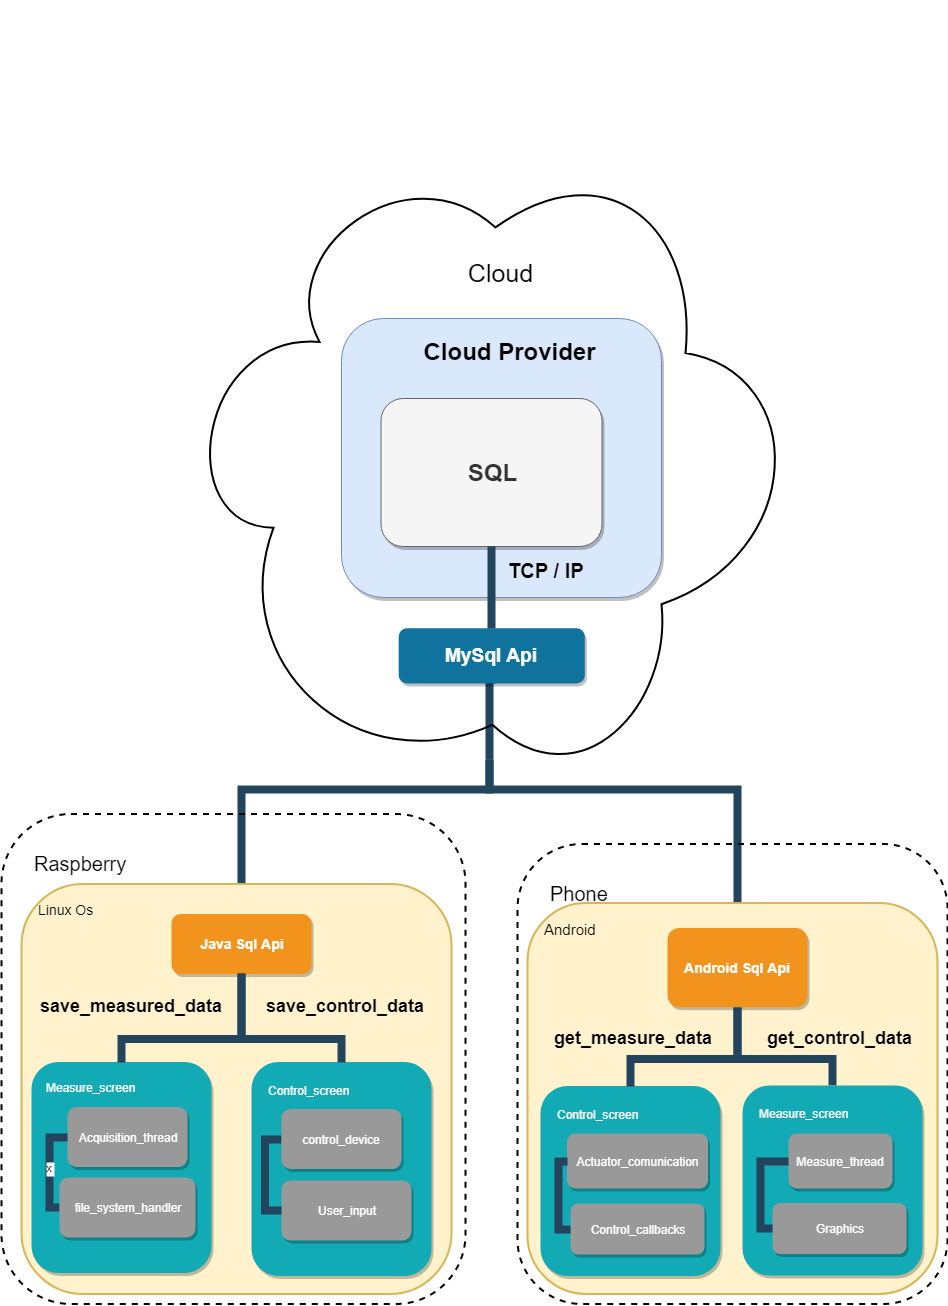

The diagram above was exported from draw.io. Its source (the exported page's mxGraphModel, read from the mxfile embedded in the PNG):
<mxGraphModel dx="788" dy="1620" grid="1" gridSize="10" guides="1" tooltips="1" connect="1" arrows="1" fold="1" page="1" pageScale="1" pageWidth="827" pageHeight="1169" math="0" shadow="0">
  <root>
    <mxCell id="0" />
    <mxCell id="1" parent="0" />
    <mxCell id="230" value="" style="edgeStyle=elbowEdgeStyle;elbow=vertical;rounded=0;fontColor=#000000;endArrow=none;endFill=0;strokeWidth=8;strokeColor=#23445D;entryX=0.5;entryY=0;" parent="1" target="4" edge="1">
      <mxGeometry width="100" height="100" relative="1" as="geometry">
        <mxPoint x="770" y="-19" as="sourcePoint" />
        <mxPoint x="250" y="-79" as="targetPoint" />
        <Array as="points">
          <mxPoint x="460" y="11" />
        </Array>
      </mxGeometry>
    </mxCell>
    <mxCell id="1babc12fb7038f56-257" value="" style="edgeStyle=elbowEdgeStyle;elbow=vertical;rounded=0;fontColor=#000000;endArrow=none;endFill=0;strokeWidth=8;strokeColor=#23445D;exitX=0.5;exitY=1;" parent="1" source="1babc12fb7038f56-239" edge="1">
      <mxGeometry width="100" height="100" relative="1" as="geometry">
        <mxPoint x="863" y="-19" as="sourcePoint" />
        <mxPoint x="770" y="-19" as="targetPoint" />
        <Array as="points">
          <mxPoint x="810" y="-129" />
        </Array>
      </mxGeometry>
    </mxCell>
    <mxCell id="2469991e5fe97ef1-230" value="" style="group" parent="1" vertex="1" connectable="0">
      <mxGeometry x="468" y="-770" width="632" height="783" as="geometry" />
    </mxCell>
    <mxCell id="1babc12fb7038f56-235" value="" style="ellipse;shape=cloud;whiteSpace=wrap;html=1;strokeColor=#000000;strokeWidth=2;fillColor=none;fontSize=14;fontColor=#000000;align=center;rotation=42;" parent="2469991e5fe97ef1-230" vertex="1">
      <mxGeometry x="6" y="107" width="601" height="676" as="geometry" />
    </mxCell>
    <mxCell id="1babc12fb7038f56-236" value="Cloud Provider" style="whiteSpace=wrap;rounded=1;shadow=1;fillColor=#dae8fc;strokeColor=#6c8ebf;fontColor=#000000;fontStyle=1;fontSize=24;align=center;verticalAlign=top;spacingTop=12;spacingLeft=17;" parent="2469991e5fe97ef1-230" vertex="1">
      <mxGeometry x="154" y="310" width="320" height="279" as="geometry" />
    </mxCell>
    <mxCell id="1babc12fb7038f56-239" value="MySql Api" style="whiteSpace=wrap;rounded=1;shadow=1;fillColor=#10739E;strokeColor=none;fontColor=#FFFFFF;fontStyle=1;fontSize=19;" parent="2469991e5fe97ef1-230" vertex="1">
      <mxGeometry x="211.18181818181824" y="619.8498683055311" width="186.13636363636365" height="55.150131694468826" as="geometry" />
    </mxCell>
    <mxCell id="1babc12fb7038f56-243" value="SQL" style="whiteSpace=wrap;rounded=1;shadow=1;fillColor=#f5f5f5;strokeColor=#666666;fontStyle=1;fontSize=24;fontColor=#333333;" parent="2469991e5fe97ef1-230" vertex="1">
      <mxGeometry x="193.5" y="390" width="221" height="148" as="geometry" />
    </mxCell>
    <mxCell id="cf32807247a92c5-240" value="&lt;font style=&quot;font-size: 25px&quot;&gt;Cloud&lt;/font&gt;" style="text;html=1;strokeColor=none;fillColor=none;align=center;verticalAlign=middle;whiteSpace=wrap;rounded=0;dashed=1;fontSize=14;fontColor=#000000;strokeWidth=2;" parent="2469991e5fe97ef1-230" vertex="1">
      <mxGeometry x="243.77272727272728" y="240" width="137.45454545454547" height="48.78665496049165" as="geometry" />
    </mxCell>
    <mxCell id="QDOyPvMsYlcOVEwfNK3H-236" value="" style="edgeStyle=elbowEdgeStyle;elbow=vertical;rounded=0;fontColor=#000000;endArrow=none;endFill=0;strokeWidth=8;strokeColor=#23445D;entryX=0.5;entryY=1;entryDx=0;entryDy=0;exitX=0.5;exitY=0;exitDx=0;exitDy=0;" parent="2469991e5fe97ef1-230" source="1babc12fb7038f56-239" target="1babc12fb7038f56-243" edge="1">
      <mxGeometry width="100" height="100" relative="1" as="geometry">
        <mxPoint x="227.35294117647072" y="547.6470588235295" as="sourcePoint" />
        <mxPoint x="463.5714285714289" y="145.42857142857156" as="targetPoint" />
        <Array as="points" />
      </mxGeometry>
    </mxCell>
    <mxCell id="aeeFR-cQMZHk45wHiec0-230" value="&lt;b&gt;TCP / IP&lt;br&gt;&lt;/b&gt;" style="text;html=1;resizable=0;points=[];align=center;verticalAlign=middle;labelBackgroundColor=none;fontSize=20;" parent="2469991e5fe97ef1-230" vertex="1" connectable="0">
      <mxGeometry x="412" y="560" as="geometry">
        <mxPoint x="-54" y="1" as="offset" />
      </mxGeometry>
    </mxCell>
    <mxCell id="229" value="" style="edgeStyle=elbowEdgeStyle;elbow=vertical;rounded=0;fontColor=#000000;endArrow=none;endFill=0;strokeWidth=8;strokeColor=#23445D;entryX=0.5;entryY=0;entryDx=0;entryDy=0;" parent="1" target="3" edge="1">
      <mxGeometry width="100" height="100" relative="1" as="geometry">
        <mxPoint x="770" y="-19" as="sourcePoint" />
        <mxPoint x="-170" y="41" as="targetPoint" />
        <Array as="points">
          <mxPoint x="-40" y="11" />
        </Array>
      </mxGeometry>
    </mxCell>
    <mxCell id="PESJAIdwuHVRxwSGj9IT-236" value="" style="group" parent="1" vertex="1" connectable="0">
      <mxGeometry x="798" y="65.5" width="430" height="460" as="geometry" />
    </mxCell>
    <mxCell id="PESJAIdwuHVRxwSGj9IT-235" value="" style="group" parent="PESJAIdwuHVRxwSGj9IT-236" vertex="1" connectable="0">
      <mxGeometry width="430" height="460" as="geometry" />
    </mxCell>
    <mxCell id="cf32807247a92c5-259" value="&lt;font style=&quot;font-size: 20px&quot;&gt;Phone&lt;/font&gt;" style="rounded=1;whiteSpace=wrap;html=1;strokeColor=#000000;strokeWidth=2;fillColor=none;fontSize=14;fontColor=#000000;align=left;dashed=1;verticalAlign=top;spacingTop=30;spacingLeft=30;" parent="PESJAIdwuHVRxwSGj9IT-235" vertex="1">
      <mxGeometry width="430" height="460" as="geometry" />
    </mxCell>
    <mxCell id="QDOyPvMsYlcOVEwfNK3H-237" value="&lt;font style=&quot;font-size: 15px&quot;&gt;Android&lt;br&gt;&lt;br&gt;&lt;/font&gt;" style="rounded=1;whiteSpace=wrap;html=1;strokeColor=#d6b656;strokeWidth=2;fillColor=#fff2cc;fontSize=14;fontColor=#000000;align=left;verticalAlign=top;spacingLeft=14;spacingTop=10;" parent="PESJAIdwuHVRxwSGj9IT-235" vertex="1">
      <mxGeometry x="10" y="59" width="410" height="391" as="geometry" />
    </mxCell>
    <mxCell id="aeeFR-cQMZHk45wHiec0-232" value="Control_screen" style="whiteSpace=wrap;rounded=1;fillColor=#12AAB5;strokeColor=none;shadow=1;fontColor=#FFFFFF;align=left;verticalAlign=top;spacingLeft=15;spacingTop=15;" parent="PESJAIdwuHVRxwSGj9IT-235" vertex="1">
      <mxGeometry x="23" y="242" width="180" height="190" as="geometry" />
    </mxCell>
    <mxCell id="4" value="Android Sql Api" style="whiteSpace=wrap;rounded=1;fillColor=#F2931E;strokeColor=none;shadow=1;fontColor=#FFFFFF;fontStyle=1;fontSize=14" parent="PESJAIdwuHVRxwSGj9IT-235" vertex="1">
      <mxGeometry x="150" y="83.94893617021248" width="140" height="79.27659574468085" as="geometry" />
    </mxCell>
    <mxCell id="45" value="Actuator_comunication" style="whiteSpace=wrap;rounded=1;fillColor=#999999;strokeColor=none;shadow=1;fontColor=#FFFFFF;fontStyle=0" parent="PESJAIdwuHVRxwSGj9IT-235" vertex="1">
      <mxGeometry x="49.5" y="289.5" width="141" height="55" as="geometry" />
    </mxCell>
    <mxCell id="116" value="" style="edgeStyle=elbowEdgeStyle;elbow=vertical;rounded=0;fontColor=#000000;endArrow=none;endFill=0;strokeWidth=8;strokeColor=#23445D;exitX=0.5;exitY=1;entryX=0.5;entryY=0;entryDx=0;entryDy=0;" parent="PESJAIdwuHVRxwSGj9IT-235" source="4" target="aeeFR-cQMZHk45wHiec0-232" edge="1">
      <mxGeometry width="100" height="100" relative="1" as="geometry">
        <mxPoint x="230" y="102.96914893617023" as="sourcePoint" />
        <mxPoint x="130" y="251" as="targetPoint" />
        <Array as="points">
          <mxPoint x="172" y="215" />
        </Array>
      </mxGeometry>
    </mxCell>
    <mxCell id="117" value="" style="edgeStyle=elbowEdgeStyle;elbow=vertical;rounded=0;fontColor=#000000;endArrow=none;endFill=0;strokeWidth=8;strokeColor=#23445D;exitX=0.5;exitY=1;entryX=0.5;entryY=0;entryDx=0;entryDy=0;" parent="PESJAIdwuHVRxwSGj9IT-235" source="4" target="aeeFR-cQMZHk45wHiec0-239" edge="1">
      <mxGeometry width="100" height="100" relative="1" as="geometry">
        <mxPoint x="230" y="102.96914893617023" as="sourcePoint" />
        <mxPoint x="330.3103448275863" y="257.9310344827586" as="targetPoint" />
        <Array as="points">
          <mxPoint x="272" y="215" />
        </Array>
      </mxGeometry>
    </mxCell>
    <mxCell id="aeeFR-cQMZHk45wHiec0-233" value="Control_callbacks" style="whiteSpace=wrap;rounded=1;fillColor=#999999;strokeColor=none;shadow=1;fontColor=#FFFFFF;fontStyle=0" parent="PESJAIdwuHVRxwSGj9IT-235" vertex="1">
      <mxGeometry x="53" y="359.5" width="134" height="51" as="geometry" />
    </mxCell>
    <mxCell id="aeeFR-cQMZHk45wHiec0-238" value="" style="edgeStyle=elbowEdgeStyle;elbow=horizontal;rounded=0;fontColor=#000000;endArrow=none;endFill=0;strokeWidth=8;strokeColor=#23445D;exitX=0;exitY=0.5;entryX=0;entryY=0.5;entryDx=0;entryDy=0;exitDx=0;exitDy=0;" parent="PESJAIdwuHVRxwSGj9IT-235" source="aeeFR-cQMZHk45wHiec0-233" target="45" edge="1">
      <mxGeometry width="100" height="100" relative="1" as="geometry">
        <mxPoint x="57.75862068965512" y="383.18965517241395" as="sourcePoint" />
        <mxPoint x="57.999999999999545" y="303.5" as="targetPoint" />
        <Array as="points">
          <mxPoint x="41" y="353" />
        </Array>
      </mxGeometry>
    </mxCell>
    <mxCell id="aeeFR-cQMZHk45wHiec0-239" value="Measure_screen" style="whiteSpace=wrap;rounded=1;fillColor=#12AAB5;strokeColor=none;shadow=1;fontColor=#FFFFFF;align=left;verticalAlign=top;spacingLeft=15;spacingTop=15;" parent="PESJAIdwuHVRxwSGj9IT-235" vertex="1">
      <mxGeometry x="225" y="241.5" width="180" height="190" as="geometry" />
    </mxCell>
    <mxCell id="aeeFR-cQMZHk45wHiec0-240" value="Measure_thread" style="whiteSpace=wrap;rounded=1;fillColor=#999999;strokeColor=none;shadow=1;fontColor=#FFFFFF;fontStyle=0" parent="PESJAIdwuHVRxwSGj9IT-235" vertex="1">
      <mxGeometry x="271" y="289.5" width="104" height="55" as="geometry" />
    </mxCell>
    <mxCell id="aeeFR-cQMZHk45wHiec0-241" value="Graphics" style="whiteSpace=wrap;rounded=1;fillColor=#999999;strokeColor=none;shadow=1;fontColor=#FFFFFF;fontStyle=0" parent="PESJAIdwuHVRxwSGj9IT-235" vertex="1">
      <mxGeometry x="255" y="359" width="134" height="51" as="geometry" />
    </mxCell>
    <mxCell id="aeeFR-cQMZHk45wHiec0-242" value="" style="edgeStyle=elbowEdgeStyle;elbow=horizontal;rounded=0;fontColor=#000000;endArrow=none;endFill=0;strokeWidth=8;strokeColor=#23445D;exitX=0;exitY=0.5;entryX=0;entryY=0.5;entryDx=0;entryDy=0;exitDx=0;exitDy=0;" parent="PESJAIdwuHVRxwSGj9IT-235" source="aeeFR-cQMZHk45wHiec0-241" target="aeeFR-cQMZHk45wHiec0-240" edge="1">
      <mxGeometry width="100" height="100" relative="1" as="geometry">
        <mxPoint x="-558.2413793103449" y="253.68965517241395" as="sourcePoint" />
        <mxPoint x="-558.0000000000005" y="174" as="targetPoint" />
        <Array as="points">
          <mxPoint x="243" y="352.5" />
        </Array>
      </mxGeometry>
    </mxCell>
    <mxCell id="aeeFR-cQMZHk45wHiec0-247" value="&lt;span style=&quot;font-size: 18px&quot;&gt;&lt;b&gt;get_measure_data&lt;br&gt;&lt;/b&gt;&lt;/span&gt;" style="text;html=1;resizable=0;points=[];align=center;verticalAlign=middle;labelBackgroundColor=none;fontSize=20;" parent="PESJAIdwuHVRxwSGj9IT-235" vertex="1" connectable="0">
      <mxGeometry x="169.05882352941194" y="191.08823529411757" as="geometry">
        <mxPoint x="-54" y="1" as="offset" />
      </mxGeometry>
    </mxCell>
    <mxCell id="aeeFR-cQMZHk45wHiec0-248" value="&lt;span style=&quot;font-size: 18px&quot;&gt;&lt;b&gt;get_control_data&lt;br&gt;&lt;/b&gt;&lt;/span&gt;" style="text;html=1;resizable=0;points=[];align=center;verticalAlign=middle;labelBackgroundColor=none;fontSize=20;" parent="PESJAIdwuHVRxwSGj9IT-235" vertex="1" connectable="0">
      <mxGeometry x="376.05882352941194" y="191.08823529411757" as="geometry">
        <mxPoint x="-54" y="1" as="offset" />
      </mxGeometry>
    </mxCell>
    <mxCell id="PESJAIdwuHVRxwSGj9IT-238" value="" style="group" parent="1" vertex="1" connectable="0">
      <mxGeometry x="282" y="35.5" width="464" height="490" as="geometry" />
    </mxCell>
    <mxCell id="cf32807247a92c5-238" value="&lt;font style=&quot;font-size: 20px&quot;&gt;Raspberry&lt;/font&gt;" style="rounded=1;whiteSpace=wrap;html=1;strokeColor=#000000;strokeWidth=2;fillColor=none;fontSize=14;fontColor=#000000;align=left;dashed=1;verticalAlign=top;spacingTop=30;spacingLeft=30;" parent="PESJAIdwuHVRxwSGj9IT-238" vertex="1">
      <mxGeometry width="464" height="490" as="geometry" />
    </mxCell>
    <mxCell id="1babc12fb7038f56-256" value="&lt;font style=&quot;font-size: 14px&quot;&gt;Linux Os&lt;/font&gt;" style="rounded=1;whiteSpace=wrap;html=1;strokeColor=#d6b656;strokeWidth=2;fillColor=#fff2cc;fontSize=14;fontColor=#000000;align=left;verticalAlign=top;spacingLeft=14;spacingTop=10;textDirection=ltr;" parent="PESJAIdwuHVRxwSGj9IT-238" vertex="1">
      <mxGeometry x="20" y="70" width="430" height="410" as="geometry" />
    </mxCell>
    <mxCell id="3" value="Java Sql Api" style="whiteSpace=wrap;rounded=1;fillColor=#F2931E;strokeColor=none;shadow=1;fontColor=#FFFFFF;fontStyle=1;fontSize=14" parent="PESJAIdwuHVRxwSGj9IT-238" vertex="1">
      <mxGeometry x="170" y="99.99999999999977" width="140" height="60" as="geometry" />
    </mxCell>
    <mxCell id="10" value="Measure_screen" style="whiteSpace=wrap;rounded=1;fillColor=#12AAB5;strokeColor=none;shadow=1;fontColor=#FFFFFF;align=left;verticalAlign=top;spacingLeft=13;spacingTop=12;" parent="PESJAIdwuHVRxwSGj9IT-238" vertex="1">
      <mxGeometry x="30" y="248" width="180" height="211" as="geometry" />
    </mxCell>
    <mxCell id="12" value="Control_screen" style="whiteSpace=wrap;rounded=1;fillColor=#12AAB5;strokeColor=none;shadow=1;fontColor=#FFFFFF;align=left;verticalAlign=top;spacingLeft=15;spacingTop=15;" parent="PESJAIdwuHVRxwSGj9IT-238" vertex="1">
      <mxGeometry x="250" y="248" width="180" height="214" as="geometry" />
    </mxCell>
    <mxCell id="23" value="Acquisition_thread" style="whiteSpace=wrap;rounded=1;fillColor=#999999;strokeColor=none;shadow=1;fontColor=#FFFFFF;fontStyle=0" parent="PESJAIdwuHVRxwSGj9IT-238" vertex="1">
      <mxGeometry x="65.99999999999994" y="293.0000000000001" width="120" height="60" as="geometry" />
    </mxCell>
    <mxCell id="38" value="User_input" style="whiteSpace=wrap;rounded=1;fillColor=#999999;strokeColor=none;shadow=1;fontColor=#FFFFFF;fontStyle=0" parent="PESJAIdwuHVRxwSGj9IT-238" vertex="1">
      <mxGeometry x="280" y="366.5" width="130" height="60" as="geometry" />
    </mxCell>
    <mxCell id="103" value="" style="edgeStyle=elbowEdgeStyle;elbow=vertical;rounded=0;fontColor=#000000;endArrow=none;endFill=0;strokeWidth=8;strokeColor=#23445D;entryX=0.5;entryY=0;exitX=0.5;exitY=1;exitDx=0;exitDy=0;" parent="PESJAIdwuHVRxwSGj9IT-238" source="3" target="10" edge="1">
      <mxGeometry width="100" height="100" relative="1" as="geometry">
        <mxPoint x="250" y="201" as="sourcePoint" />
        <mxPoint x="130" y="275.5" as="targetPoint" />
        <Array as="points">
          <mxPoint x="178" y="225" />
          <mxPoint x="188" y="255" />
        </Array>
      </mxGeometry>
    </mxCell>
    <mxCell id="111" value="" style="edgeStyle=elbowEdgeStyle;elbow=horizontal;rounded=0;fontColor=#000000;endArrow=none;endFill=0;strokeWidth=8;strokeColor=#23445D;exitX=0;exitY=0.5;" parent="PESJAIdwuHVRxwSGj9IT-238" source="cf32807247a92c5-234" target="38" edge="1">
      <mxGeometry width="100" height="100" relative="1" as="geometry">
        <mxPoint x="273.5" y="240.5000000000004" as="sourcePoint" />
        <mxPoint x="273.5" y="340.50000000000045" as="targetPoint" />
        <Array as="points">
          <mxPoint x="263.5" y="290.5" />
        </Array>
      </mxGeometry>
    </mxCell>
    <mxCell id="cf32807247a92c5-234" value="control_device" style="whiteSpace=wrap;rounded=1;fillColor=#999999;strokeColor=none;shadow=1;fontColor=#FFFFFF;fontStyle=0" parent="PESJAIdwuHVRxwSGj9IT-238" vertex="1">
      <mxGeometry x="279.99999999999955" y="295.0000000000001" width="120" height="60" as="geometry" />
    </mxCell>
    <mxCell id="QDOyPvMsYlcOVEwfNK3H-238" value="x" style="edgeStyle=elbowEdgeStyle;elbow=horizontal;rounded=0;fontColor=#000000;endArrow=none;endFill=0;strokeWidth=8;strokeColor=#23445D;exitX=0;exitY=0.5;entryX=0;entryY=0.5;entryDx=0;entryDy=0;exitDx=0;exitDy=0;" parent="PESJAIdwuHVRxwSGj9IT-238" source="QDOyPvMsYlcOVEwfNK3H-239" target="23" edge="1">
      <mxGeometry x="0.0093" width="100" height="100" relative="1" as="geometry">
        <mxPoint x="60.07142857142867" y="400.0714285714289" as="sourcePoint" />
        <mxPoint x="60" y="323" as="targetPoint" />
        <Array as="points">
          <mxPoint x="48" y="363.5" />
        </Array>
        <mxPoint as="offset" />
      </mxGeometry>
    </mxCell>
    <mxCell id="QDOyPvMsYlcOVEwfNK3H-239" value="file_system_handler" style="whiteSpace=wrap;rounded=1;fillColor=#999999;strokeColor=none;shadow=1;fontColor=#FFFFFF;fontStyle=0" parent="PESJAIdwuHVRxwSGj9IT-238" vertex="1">
      <mxGeometry x="58" y="363.5" width="136" height="60" as="geometry" />
    </mxCell>
    <mxCell id="aeeFR-cQMZHk45wHiec0-244" value="&lt;span style=&quot;font-size: 18px&quot;&gt;&lt;b&gt;save_measured_data&lt;/b&gt;&lt;/span&gt;" style="text;html=1;resizable=0;points=[];align=center;verticalAlign=middle;labelBackgroundColor=none;fontSize=20;" parent="PESJAIdwuHVRxwSGj9IT-238" vertex="1" connectable="0">
      <mxGeometry x="183.05882352941194" y="189.08823529411757" as="geometry">
        <mxPoint x="-54" y="1" as="offset" />
      </mxGeometry>
    </mxCell>
    <mxCell id="aeeFR-cQMZHk45wHiec0-246" value="&lt;b style=&quot;font-size: 18px&quot;&gt;save_control_data&lt;br&gt;&lt;br&gt;&lt;/b&gt;" style="text;html=1;resizable=0;points=[];align=center;verticalAlign=middle;labelBackgroundColor=none;fontSize=20;" parent="PESJAIdwuHVRxwSGj9IT-238" vertex="1" connectable="0">
      <mxGeometry x="397.05882352941194" y="201.08823529411757" as="geometry">
        <mxPoint x="-54" y="1" as="offset" />
      </mxGeometry>
    </mxCell>
    <mxCell id="PESJAIdwuHVRxwSGj9IT-233" value="" style="edgeStyle=elbowEdgeStyle;elbow=vertical;rounded=0;fontColor=#000000;endArrow=none;endFill=0;strokeWidth=8;strokeColor=#23445D;entryX=0.5;entryY=0;exitX=0.5;exitY=1;exitDx=0;exitDy=0;entryDx=0;entryDy=0;" parent="PESJAIdwuHVRxwSGj9IT-238" source="3" target="12" edge="1">
      <mxGeometry width="100" height="100" relative="1" as="geometry">
        <mxPoint x="250.41176470588243" y="169.79411764705878" as="sourcePoint" />
        <mxPoint x="130.41176470588243" y="295.67647058823536" as="targetPoint" />
        <Array as="points">
          <mxPoint x="288" y="225" />
          <mxPoint x="188" y="241" />
        </Array>
      </mxGeometry>
    </mxCell>
  </root>
</mxGraphModel>